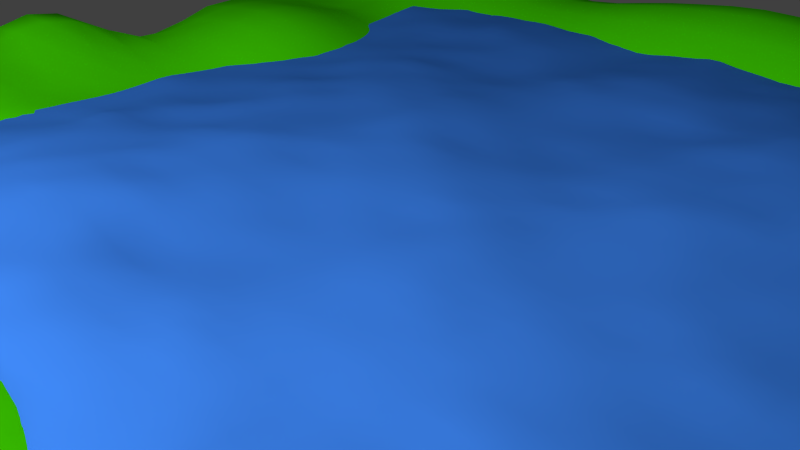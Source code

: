 # Source: AK-Aufgabe3-landscape.blend  (saved by Blender 2.72.0; exported with 4.5.12 LTS)
import bpy
from mathutils import Matrix  # noqa: F401  (used for matrix-valued properties, if any)

bpy.ops.wm.read_factory_settings(use_empty=True)
scene = bpy.context.scene
scene.name = 'Scene'

# ---- collections
col_collection_1 = bpy.data.collections.new('Collection 1'); scene.collection.children.link(col_collection_1)

# ---- materials (node trees are filled in below, after node groups)
mat_material_007 = bpy.data.materials.new('Material.007')
mat_material_007.alpha_threshold = 0.0
mat_material_007.roughness = 0.5
mat_material_006 = bpy.data.materials.new('Material.006')
mat_material_006.alpha_threshold = 0.0
mat_material_006.diffuse_color = (0.06452, 0.8, 0.0004441, 1.0)
mat_material_006.roughness = 0.5
mat_material_001 = bpy.data.materials.new('Material.001')
mat_material_001.alpha_threshold = 0.0
mat_material_001.diffuse_color = (0.04396, 0.213, 0.8, 1.0)
mat_material_001.roughness = 0.5

# ---- material node trees
mat_material_007.use_nodes = True; mat_material_007.node_tree.nodes.clear()
_N = mat_material_007.node_tree.nodes; _L = mat_material_007.node_tree.links
n0 = _N.new('ShaderNodeOutputMaterial'); n0.name = 'Material Output'; n0.location = (300, 300)
n1 = _N.new('ShaderNodeEmission'); n1.name = 'Emission'; n1.location = (110, 300)
n1.inputs[0].default_value = (0.8, 0.8, 0.8, 1.0)
n1.inputs[1].default_value = 15.0
_L.new(n1.outputs[0], n0.inputs[0])
n0.is_active_output = True

# ---- world
world_world = bpy.data.worlds.new('World'); scene.world = world_world
world_world.color = (0.05088, 0.05088, 0.05088)
world_world.use_sun_shadow = False
world_world.sun_shadow_jitter_overblur = 0.0
world_world.cycles.sampling_method = 'MANUAL'
world_world.cycles.sample_map_resolution = 256

# ---- cameras
cam_camera = bpy.data.cameras.new('Camera')
cam_camera.clip_end = 100.0
cam_camera.lens = 35.0
cam_camera.sensor_width = 32.0
cam_camera.sensor_height = 18.0
cam_camera.ortho_scale = 7.314
cam_camera.dof.focus_distance = 0.0

# ---- lights
light_lamp = bpy.data.lights.new('Lamp', 'POINT')
light_lamp.transmission_factor = 0.0
light_lamp.cutoff_distance = 30.0
light_lamp.energy = 100.0
light_lamp.shadow_buffer_clip_start = 1.001
light_lamp.shadow_soft_size = 0.1
light_lamp.shadow_maximum_resolution = 0.006
light_lamp.use_absolute_resolution = True
light_lamp.cycles.use_multiple_importance_sampling = False

# ---- meshes
me_plane_003 = bpy.data.meshes.new('Plane.003')
me_plane_003.from_pydata([(-1.0, -1.0, 0.0), (1.0, -1.0, 0.0), (-1.0, 1.0, 0.0), (1.0, 1.0, 0.0)], [], [(0, 1, 3, 2)])
me_plane_003.materials.append(mat_material_007)
me_plane_003.use_remesh_preserve_volume = False
me_plane_003.use_remesh_preserve_attributes = False
me_plane_003.use_mirror_vertex_groups = False
me_plane_003.update()
me_plane_002 = bpy.data.meshes.new('Plane.002')
me_plane_002.from_pydata([(-1.0, -1.0, -6.299e-07), (1.0, -1.0, -6.299e-07), (-1.004, 1.003, 0.01481), (1.004, 1.003, 0.01481), (-1.035, 0.006023, 0.1199), (0.0, -0.9997, 0.1022), (1.035, 0.006023, 0.1199), (0.0, 1.0, 0.1539), (-1.003, -0.4982, 0.08698), (0.4989, -1.001, 0.0299), (1.018, 0.5047, 0.08011), (-0.4956, 1.011, 0.1145), (-1.018, 0.5047, 0.08011), (-0.4989, -1.001, 0.0299), (1.003, -0.4982, 0.08698), (0.4956, 1.011, 0.1145), (0.0, -0.4991, 0.1459), (-0.4989, 0.00563, 0.0402), (-0.5008, 0.5023, 0.04995), (-0.5002, -0.4975, 0.0684), (0.5002, -0.4975, 0.0684), (-1.001, -0.7503, 0.02829), (0.7499, -1.0, 0.008304), (1.011, 0.7555, 0.04876), (-0.7494, 1.017, 0.1155), (-1.009, 0.2501, 0.0487), (-0.2477, -1.001, 0.07615), (1.004, -0.2459, 0.05473), (0.2478, 1.002, 0.1217), (0.0, 0.7502, 0.0935), (-0.7508, 0.009529, 0.08163), (-1.004, -0.2459, 0.05473), (0.2477, -1.001, 0.07615), (1.009, 0.2501, 0.0487), (-0.2478, 1.002, 0.1217), (-1.011, 0.7555, 0.04876), (-0.7499, -1.0, 0.008304), (1.001, -0.7503, 0.02829), (0.7494, 1.017, 0.1155), (0.0, -0.7491, 0.183), (0.7508, 0.009529, 0.08163), (0.4958, 0.7607, 0.1131), (0.7547, 0.5066, 0.1322), (-0.4958, 0.7607, 0.1131), (-0.5008, 0.2516, 0.02664), (-0.7547, 0.5066, 0.1322), (-0.25, 0.5, 7.458e-05), (-0.4998, -0.2428, 0.04992), (-0.4978, -0.752, 0.1118), (-0.7533, -0.4972, 0.147), (-0.2483, -0.4994, 0.0874), (0.4978, -0.752, 0.1118), (0.2483, -0.4994, 0.0874), (0.7533, -0.4972, 0.147), (0.7506, 0.7695, 0.1495), (-0.2477, 0.7525, 0.1004), (0.7532, -0.2367, 0.1266), (0.2477, 0.7525, 0.1004), (0.7554, 0.2561, 0.1094), (-0.7506, 0.7695, 0.1495), (-0.7554, 0.2561, 0.1094), (-0.7532, -0.2367, 0.1266), (-0.7508, -0.7521, 0.1202), (-0.2468, -0.7502, 0.1543), (0.2468, -0.7502, 0.1543), (0.7508, -0.7521, 0.1202), (-1.0, -0.8751, 0.003259), (0.875, -1.0, 0.001344), (1.009, 0.8821, 0.04426), (-0.885, 1.014, 0.07549), (-1.019, 0.1235, 0.07403), (-0.1234, -1.0, 0.09997), (1.011, -0.1203, 0.05316), (0.1241, 1.001, 0.1422), (0.0, 0.8754, 0.173), (-0.9043, 0.01013, 0.1619), (-1.004, -0.3712, 0.08092), (0.3732, -1.001, 0.04618), (1.019, 0.3789, 0.08345), (-0.3715, 1.005, 0.104), (-1.015, 0.629, 0.05808), (-0.6244, -1.001, 0.0207), (1.002, -0.6245, 0.07153), (0.6215, 1.017, 0.1314), (0.0, -0.624, 0.1788), (-0.3748, 0.001021, 0.007223), (0.6235, 0.00929, 0.0688), (0.494, 0.8896, 0.1534), (0.6282, 0.5053, 0.1098), (-0.494, 0.8896, 0.1534), (-0.5011, 0.3773, 0.0452), (-0.8852, 0.5067, 0.127), (-0.3751, 0.5004, 0.007631), (-0.4991, -0.1166, 0.05855), (-0.4988, -0.6254, 0.1037), (-0.8791, -0.4974, 0.134), (-0.3738, -0.4988, 0.06269), (0.4988, -0.6254, 0.1037), (0.124, -0.4992, 0.1268), (0.627, -0.4966, 0.1128), (-1.002, -0.6245, 0.07153), (0.6244, -1.001, 0.0207), (1.015, 0.629, 0.05808), (-0.6215, 1.017, 0.1314), (-1.019, 0.3789, 0.08345), (-0.3732, -1.001, 0.04618), (1.004, -0.3712, 0.08092), (0.3715, 1.005, 0.104), (-0.6235, 0.00929, 0.0688), (-1.011, -0.1203, 0.05316), (0.1234, -1.0, 0.09997), (1.019, 0.1235, 0.07403), (-0.1241, 1.001, 0.1422), (-1.009, 0.8821, 0.04426), (-0.875, -1.0, 0.001344), (1.0, -0.8751, 0.003259), (0.885, 1.014, 0.07549), (0.0, -0.8744, 0.1636), (0.9043, 0.01013, 0.1619), (0.4996, 0.6279, 0.04528), (0.8852, 0.5067, 0.127), (-0.4996, 0.6279, 0.04528), (-0.4998, 0.1272, 0.02009), (-0.6282, 0.5053, 0.1098), (-0.5004, -0.3707, 0.04112), (-0.4978, -0.877, 0.08263), (-0.627, -0.4966, 0.1128), (-0.124, -0.4992, 0.1268), (0.5004, -0.3707, 0.04112), (0.4978, -0.877, 0.08263), (0.3738, -0.4988, 0.06269), (0.8791, -0.4974, 0.134), (0.7492, 0.8999, 0.1668), (0.7525, 0.6322, 0.1086), (0.6224, 0.7665, 0.141), (0.8912, 0.7662, 0.13), (-0.2469, 0.8784, 0.1555), (-0.2498, 0.6252, 0.00795), (-0.3713, 0.7557, 0.1003), (-0.1242, 0.7507, 0.09705), (-0.249, -0.3744, 0.04246), (-0.3752, -0.2473, 0.02215), (0.7513, -0.1124, 0.09837), (0.7543, -0.367, 0.1307), (0.6245, -0.2393, 0.08537), (0.8908, -0.2321, 0.1618), (0.2469, 0.8784, 0.1555), (0.1242, 0.7507, 0.09705), (0.3713, 0.7557, 0.1003), (0.7562, 0.3824, 0.1441), (0.7532, 0.1315, 0.08468), (0.6286, 0.2548, 0.08275), (0.8862, 0.2519, 0.1071), (-0.7492, 0.8999, 0.1668), (-0.7525, 0.6322, 0.1086), (-0.8912, 0.7662, 0.13), (-0.6224, 0.7665, 0.141), (-0.7562, 0.3824, 0.1441), (-0.7532, 0.1315, 0.08468), (-0.8862, 0.2519, 0.1071), (-0.6286, 0.2548, 0.08275), (-0.25, 0.375, 0.0001477), (-0.375, 0.2502, 0.003039), (-0.7513, -0.1124, 0.09837), (-0.7543, -0.367, 0.1307), (-0.8908, -0.2321, 0.1618), (-0.6245, -0.2393, 0.08537), (-0.7523, -0.6256, 0.1528), (-0.7497, -0.8767, 0.05877), (-0.8763, -0.7514, 0.08784), (-0.6239, -0.7529, 0.1234), (-0.248, -0.6245, 0.1294), (-0.2467, -0.8754, 0.133), (-0.3714, -0.7513, 0.1267), (-0.1232, -0.7496, 0.1774), (0.248, -0.6245, 0.1294), (0.2467, -0.8754, 0.133), (0.1232, -0.7496, 0.1774), (0.3714, -0.7513, 0.1267), (0.7523, -0.6256, 0.1528), (0.7497, -0.8767, 0.05877), (0.6239, -0.7529, 0.1234), (0.8763, -0.7514, 0.08784), (0.8907, 0.8961, 0.1334), (-0.1237, 0.8761, 0.1676), (0.8922, -0.1093, 0.1394), (0.37, 0.8826, 0.1431), (0.8853, 0.3817, 0.1328), (-0.6205, 0.8975, 0.1759), (-0.6296, 0.381, 0.1176), (-0.6235, -0.1133, 0.08383), (-0.6255, -0.6258, 0.1293), (-0.124, -0.6241, 0.1644), (0.3729, -0.6248, 0.1018), (0.8777, -0.6249, 0.1312), (0.6205, 0.8975, 0.1759), (0.626, 0.6309, 0.09067), (0.8903, 0.6327, 0.1142), (-0.37, 0.8826, 0.1431), (-0.3746, 0.6259, 0.01491), (-0.3749, -0.1228, 0.01519), (-0.3748, -0.3728, 0.03325), (-0.1241, -0.3745, 0.0622), (0.6235, -0.1133, 0.08383), (0.6264, -0.3684, 0.08437), (0.8868, -0.3633, 0.1519), (0.1237, 0.8761, 0.1676), (0.3746, 0.6259, 0.01491), (0.6296, 0.381, 0.1176), (0.6258, 0.1309, 0.06114), (0.8967, 0.1245, 0.1292), (-0.8907, 0.8961, 0.1334), (-0.8903, 0.6327, 0.1142), (-0.626, 0.6309, 0.09067), (-0.8853, 0.3817, 0.1328), (-0.8967, 0.1245, 0.1292), (-0.6258, 0.1309, 0.06114), (-0.3751, 0.3754, 0.006997), (-0.375, 0.1252, 0.00186), (-0.8922, -0.1093, 0.1394), (-0.8868, -0.3633, 0.1519), (-0.6264, -0.3684, 0.08437), (-0.8777, -0.6249, 0.1312), (-0.8752, -0.8756, 0.02363), (-0.6236, -0.8775, 0.08134), (-0.3729, -0.6248, 0.1018), (-0.3714, -0.8767, 0.1054), (-0.1227, -0.875, 0.1588), (0.3748, -0.3728, 0.03325), (0.124, -0.6241, 0.1644), (0.1227, -0.875, 0.1588), (0.3714, -0.8767, 0.1054), (0.6255, -0.6258, 0.1293), (0.6236, -0.8775, 0.08134), (0.8752, -0.8756, 0.02363), (-1.0, -0.9375, 0.0002956), (0.9375, -1.0, 0.0001732), (1.006, 0.943, 0.03049), (-0.947, 1.009, 0.04448), (-1.032, 0.06515, 0.1111), (-0.06171, -0.9999, 0.1019), (1.027, -0.05586, 0.09576), (0.06211, 1.0, 0.1506), (0.0, 0.9379, 0.1751), (-0.9764, 0.008384, 0.165), (-1.003, -0.4349, 0.08415), (0.4361, -1.001, 0.0358), (1.02, 0.4421, 0.08785), (-0.4334, 1.008, 0.1066), (-1.017, 0.567, 0.07041), (-0.5617, -1.001, 0.02571), (1.002, -0.5614, 0.08497), (0.5582, 1.014, 0.1246), (0.0, -0.5615, 0.1676), (-0.437, 0.002906, 0.02065), (0.5611, 0.007979, 0.05782), (0.4943, 0.9513, 0.1458), (0.5643, 0.5039, 0.08138), (-0.4943, 0.9513, 0.1458), (-0.501, 0.44, 0.05061), (-0.957, 0.5068, 0.1198), (-0.4377, 0.5011, 0.02258), (-0.4989, -0.0552, 0.05134), (-0.4996, -0.5614, 0.08777), (-0.9411, -0.4977, 0.1151), (-0.437, -0.4982, 0.06082), (0.4996, -0.5614, 0.08777), (0.062, -0.4991, 0.1409), (0.5635, -0.4969, 0.08611), (-1.001, -0.6876, 0.05008), (0.6872, -1.0, 0.01434), (1.014, 0.6919, 0.05131), (-0.6852, 1.018, 0.1291), (-1.014, 0.315, 0.06522), (-0.3104, -1.001, 0.05976), (1.005, -0.308, 0.0721), (0.3096, 1.003, 0.1098), (0.0, 0.6876, 0.03159), (-0.6862, 0.009665, 0.07358), (-1.004, -0.1839, 0.04069), (0.1854, -1.0, 0.09128), (1.01, 0.1852, 0.04781), (-0.186, 1.001, 0.133), (-1.01, 0.8192, 0.04921), (-0.8125, -1.0, 0.003909), (1.0, -0.8127, 0.01181), (0.817, 1.016, 0.09799), (0.0, -0.8118, 0.1775), (0.8242, 0.009911, 0.1184), (0.4978, 0.6939, 0.0731), (0.8174, 0.5064, 0.1292), (-0.4978, 0.6939, 0.0731), (-0.5004, 0.189, 0.01946), (-0.6917, 0.5062, 0.1266), (-0.5002, -0.3068, 0.04252), (-0.4977, -0.8146, 0.1012), (-0.6903, -0.4966, 0.137), (-0.1861, -0.4993, 0.1072), (0.4977, -0.8146, 0.1012), (0.3109, -0.4992, 0.07212), (0.8163, -0.4974, 0.1441), (0.7491, 0.9602, 0.1513), (0.7516, 0.7002, 0.1236), (0.5588, 0.7638, 0.1273), (0.817, 0.7683, 0.1381), (-0.2472, 0.9406, 0.1498), (-0.249, 0.6886, 0.04179), (-0.4334, 0.758, 0.1037), (-0.186, 0.7514, 0.09923), (-0.4376, -0.2451, 0.03495), (0.7505, -0.05159, 0.08548), (0.7542, -0.3013, 0.1308), (0.5621, -0.2409, 0.06643), (0.8241, -0.2322, 0.1615), (0.2472, 0.9406, 0.1498), (0.249, 0.6886, 0.04179), (0.06218, 0.7503, 0.09476), (0.3095, 0.7539, 0.09989), (0.7556, 0.4447, 0.1431), (0.7546, 0.1931, 0.09192), (0.5645, 0.2531, 0.05328), (0.8198, 0.2545, 0.1106), (-0.7491, 0.9602, 0.1513), (-0.7516, 0.7002, 0.1236), (-0.9568, 0.7614, 0.09779), (-0.6864, 0.7687, 0.1499), (-0.7556, 0.4447, 0.1431), (-0.7546, 0.1931, 0.09192), (-0.9514, 0.2501, 0.09002), (-0.6922, 0.2559, 0.1022), (-0.25, 0.4375, 0.0001386), (-0.4377, 0.2506, 0.01017), (-0.7505, -0.05159, 0.08548), (-0.7542, -0.3013, 0.1308), (-0.9509, -0.2366, 0.126), (-0.6874, -0.2385, 0.1033), (-0.7529, -0.5616, 0.1565), (-0.7501, -0.8147, 0.09336), (-0.9386, -0.7508, 0.05718), (-0.6873, -0.7526, 0.1249), (-0.2482, -0.5619, 0.1092), (-0.2466, -0.8129, 0.1492), (-0.4345, -0.7517, 0.1166), (-0.1849, -0.7499, 0.1675), (0.2482, -0.5619, 0.1092), (0.2466, -0.8129, 0.1492), (0.06172, -0.7492, 0.1817), (0.309, -0.7506, 0.1397), (0.7529, -0.5616, 0.1565), (0.7501, -0.8147, 0.09336), (0.5609, -0.7526, 0.1163), (0.8137, -0.7518, 0.1101), (-1.0, -0.8127, 0.01181), (0.8125, -1.0, 0.003909), (1.01, 0.8192, 0.04921), (-0.817, 1.016, 0.09799), (-1.01, 0.1852, 0.04781), (-0.1854, -1.0, 0.09128), (1.004, -0.1839, 0.04069), (0.186, 1.001, 0.133), (0.0, 0.8128, 0.1469), (-0.8242, 0.009911, 0.1184), (-1.005, -0.308, 0.0721), (0.3104, -1.001, 0.05976), (1.014, 0.315, 0.06522), (-0.3096, 1.003, 0.1098), (-1.014, 0.6919, 0.05131), (-0.6872, -1.0, 0.01434), (1.001, -0.6876, 0.05008), (0.6852, 1.018, 0.1291), (0.0, -0.6865, 0.1833), (-0.3125, 0.0002014, 0.001424), (0.6862, 0.009665, 0.07358), (0.4946, 0.826, 0.1417), (0.6917, 0.5062, 0.1266), (-0.4946, 0.826, 0.1417), (-0.501, 0.3145, 0.03637), (-0.8174, 0.5064, 0.1292), (-0.3125, 0.5001, 0.001523), (-0.4995, -0.1793, 0.05724), (-0.4981, -0.6891, 0.113), (-0.8163, -0.4974, 0.1441), (-0.3109, -0.4992, 0.07212), (0.4981, -0.6891, 0.113), (0.1861, -0.4993, 0.1072), (0.6903, -0.4966, 0.137), (-1.002, -0.5614, 0.08497), (0.5617, -1.001, 0.02571), (1.017, 0.567, 0.07041), (-0.5582, 1.014, 0.1246), (-1.02, 0.4421, 0.08785), (-0.4361, -1.001, 0.0358), (1.003, -0.4349, 0.08415), (0.4334, 1.008, 0.1066), (0.0, -0.4367, 0.1118), (-0.5611, 0.007979, 0.05782), (-1.027, -0.05586, 0.09576), (0.06171, -0.9999, 0.1019), (1.032, 0.06515, 0.1111), (-0.06211, 1.0, 0.1506), (-1.006, 0.943, 0.03049), (-0.9375, -1.0, 0.0001732), (1.0, -0.9375, 0.0002956), (0.947, 1.009, 0.04448), (0.0, -0.9371, 0.1376), (0.9764, 0.008384, 0.165), (0.957, 0.5068, 0.1198), (-0.5005, 0.5646, 0.04395), (-0.4993, 0.06622, 0.02829), (-0.5643, 0.5039, 0.08138), (-0.5004, -0.4341, 0.05063), (-0.4982, -0.9393, 0.05821), (-0.5635, -0.4969, 0.08611), (-0.062, -0.4991, 0.1409), (0.5004, -0.4341, 0.05063), (0.4982, -0.9393, 0.05821), (0.437, -0.4982, 0.06082), (0.9411, -0.4977, 0.1151), (0.7497, 0.8363, 0.1656), (0.7536, 0.5684, 0.1168), (0.6864, 0.7687, 0.1499), (0.9568, 0.7614, 0.09779), (-0.247, 0.8158, 0.1402), (-0.25, 0.5625, 0.0002758), (-0.3095, 0.7539, 0.09989), (-0.06218, 0.7503, 0.09476), (-0.2486, -0.4369, 0.06522), (-0.3125, -0.2489, 0.01328), (0.7522, -0.1738, 0.1148), (0.7537, -0.4324, 0.1358), (0.6874, -0.2385, 0.1033), (0.9509, -0.2366, 0.126), (0.247, 0.8158, 0.1402), (0.186, 0.7514, 0.09923), (0.4334, 0.758, 0.1037), (0.756, 0.3194, 0.1304), (0.7519, 0.07055, 0.08228), (0.6922, 0.2559, 0.1022), (0.9514, 0.2501, 0.09002), (-0.7497, 0.8363, 0.1656), (-0.7536, 0.5684, 0.1168), (-0.817, 0.7683, 0.1381), (-0.5588, 0.7638, 0.1273), (-0.756, 0.3194, 0.1304), (-0.7519, 0.07055, 0.08228), (-0.8198, 0.2545, 0.1106), (-0.5645, 0.2531, 0.05328), (-0.25, 0.3125, 9.077e-05), (-0.3125, 0.25, 0.0006488), (-0.7522, -0.1738, 0.1148), (-0.7537, -0.4324, 0.1358), (-0.8241, -0.2322, 0.1615), (-0.5621, -0.2409, 0.06643), (-0.7515, -0.689, 0.1391), (-0.7498, -0.9382, 0.02678), (-0.8137, -0.7518, 0.1101), (-0.5609, -0.7526, 0.1163), (-0.2474, -0.6873, 0.1465), (-0.2471, -0.938, 0.1079), (-0.309, -0.7506, 0.1397), (-0.06172, -0.7492, 0.1817), (0.2486, -0.4369, 0.06522), (0.2474, -0.6873, 0.1465), (0.2471, -0.938, 0.1079), (0.1849, -0.7499, 0.1675), (0.4345, -0.7517, 0.1166), (0.7515, -0.689, 0.1391), (0.7498, -0.9382, 0.02678), (0.6873, -0.7526, 0.1249), (0.9386, -0.7508, 0.05718), (0.8893, 0.9573, 0.1152), (0.8916, 0.8322, 0.1373), (0.8166, 0.8982, 0.1479), (0.9556, 0.8903, 0.09758), (-0.1238, 0.9385, 0.1661), (-0.1239, 0.8135, 0.146), (-0.1853, 0.8771, 0.1632), (-0.06196, 0.8756, 0.1714), (0.9, -0.0485, 0.1546), (0.8897, -0.1703, 0.1457), (0.8218, -0.1097, 0.1274), (0.9586, -0.1127, 0.1199), (0.3704, 0.9444, 0.1345), (0.3703, 0.8198, 0.1325), (0.3084, 0.8802, 0.1476), (0.4318, 0.8857, 0.1449), (0.8846, 0.4443, 0.1334), (0.8853, 0.318, 0.1198), (0.8188, 0.3822, 0.1395), (0.9572, 0.3809, 0.1237), (-0.6206, 0.9587, 0.166), (-0.6211, 0.8333, 0.1664), (-0.6847, 0.8997, 0.1774), (-0.5569, 0.8939, 0.1661), (-0.6291, 0.4434, 0.1187), (-0.6294, 0.318, 0.103), (-0.6933, 0.382, 0.138), (-0.5651, 0.3791, 0.08071), (-0.6233, -0.05187, 0.07609), (-0.6239, -0.1757, 0.08726), (-0.6861, -0.1132, 0.08708), (-0.5612, -0.1143, 0.07533), (-0.6264, -0.5613, 0.1229), (-0.6246, -0.6897, 0.1303), (-0.6891, -0.6257, 0.1441), (-0.5621, -0.6257, 0.1144), (-0.1241, -0.5616, 0.1501), (-0.1238, -0.6868, 0.1731), (-0.186, -0.6243, 0.1485), (-0.06209, -0.624, 0.175), (0.3734, -0.5618, 0.08302), (0.3722, -0.688, 0.1175), (0.3103, -0.6246, 0.1129), (0.4358, -0.6251, 0.1004), (0.8783, -0.5614, 0.1359), (0.877, -0.6884, 0.1142), (0.8151, -0.6253, 0.1496), (0.9401, -0.6246, 0.1048), (0.6206, 0.9587, 0.166), (0.6211, 0.8333, 0.1664), (0.5569, 0.8939, 0.1661), (0.6847, 0.8997, 0.1774), (0.6242, 0.6981, 0.1087), (0.6273, 0.5673, 0.09666), (0.5626, 0.6294, 0.06885), (0.6894, 0.6319, 0.1046), (0.8907, 0.6989, 0.1187), (0.8878, 0.5691, 0.1188), (0.8169, 0.632, 0.1058), (0.958, 0.6317, 0.09866), (-0.3704, 0.9444, 0.1345), (-0.3703, 0.8198, 0.1325), (-0.4318, 0.8857, 0.1449), (-0.3084, 0.8802, 0.1476), (-0.3732, 0.6904, 0.04979), (-0.375, 0.5628, 0.006725), (-0.437, 0.6266, 0.02587), (-0.3122, 0.6254, 0.009975), (-0.1247, 0.6878, 0.03501), (-0.1874, 0.6251, 0.006374), (-0.3748, -0.06087, 0.0113), (-0.3751, -0.1849, 0.01882), (-0.4371, -0.1198, 0.03566), (-0.3125, -0.1243, 0.004893), (-0.3751, -0.31, 0.02614), (-0.3743, -0.4358, 0.04567), (-0.4377, -0.3717, 0.03486), (-0.3118, -0.3739, 0.035), (-0.124, -0.4368, 0.09558), (-0.1865, -0.3746, 0.0524), (0.6233, -0.05187, 0.07609), (0.6239, -0.1757, 0.08726), (0.5612, -0.1143, 0.07533), (0.6861, -0.1132, 0.08708), (0.6255, -0.3039, 0.08125), (0.627, -0.4325, 0.09751), (0.5633, -0.3696, 0.05725), (0.6898, -0.3679, 0.1123), (0.8902, -0.2965, 0.1635), (0.8824, -0.431, 0.1385), (0.8222, -0.3638, 0.1533), (0.9475, -0.3657, 0.1284), (0.1238, 0.9385, 0.1661), (0.1239, 0.8135, 0.146), (0.06196, 0.8756, 0.1714), (0.1853, 0.8771, 0.1632), (0.1247, 0.6878, 0.03501), (0.3732, 0.6904, 0.04979), (0.3122, 0.6254, 0.009975), (0.437, 0.6266, 0.02587), (0.6291, 0.4434, 0.1187), (0.6294, 0.318, 0.103), (0.6933, 0.382, 0.138), (0.6273, 0.1923, 0.06724), (0.6243, 0.07023, 0.06377), (0.5626, 0.1291, 0.03951), (0.6889, 0.132, 0.07575), (0.8896, 0.1863, 0.106), (0.9029, 0.06711, 0.1541), (0.8233, 0.128, 0.1063), (0.9647, 0.1228, 0.1243), (-0.8893, 0.9573, 0.1152), (-0.8916, 0.8322, 0.1373), (-0.9556, 0.8903, 0.09758), (-0.8166, 0.8982, 0.1479), (-0.8907, 0.6989, 0.1187), (-0.8878, 0.5691, 0.1188), (-0.958, 0.6317, 0.09866), (-0.8169, 0.632, 0.1058), (-0.6242, 0.6981, 0.1087), (-0.6273, 0.5673, 0.09666), (-0.6894, 0.6319, 0.1046), (-0.5626, 0.6294, 0.06885), (-0.8846, 0.4443, 0.1334), (-0.8853, 0.318, 0.1198), (-0.9572, 0.3809, 0.1237), (-0.8188, 0.3822, 0.1395), (-0.8896, 0.1863, 0.106), (-0.9029, 0.06711, 0.1541), (-0.9647, 0.1228, 0.1243), (-0.8233, 0.128, 0.1063), (-0.6273, 0.1923, 0.06724), (-0.6243, 0.07023, 0.06377), (-0.6889, 0.132, 0.07575), (-0.5626, 0.1291, 0.03951), (-0.3751, 0.4379, 0.00803), (-0.3751, 0.3128, 0.005054), (-0.4378, 0.3761, 0.02066), (-0.3125, 0.3751, 0.001628), (-0.375, 0.1876, 0.001748), (-0.3749, 0.06302, 0.003786), (-0.4374, 0.1259, 0.007543), (-0.3125, 0.125, 0.0001442), (-0.9, -0.0485, 0.1546), (-0.8897, -0.1703, 0.1457), (-0.9586, -0.1127, 0.1199), (-0.8218, -0.1097, 0.1274), (-0.8902, -0.2965, 0.1635), (-0.8824, -0.431, 0.1385), (-0.9475, -0.3657, 0.1284), (-0.8222, -0.3638, 0.1533), (-0.6255, -0.3039, 0.08125), (-0.627, -0.4325, 0.09751), (-0.6898, -0.3679, 0.1123), (-0.5633, -0.3696, 0.05725), (-0.8783, -0.5614, 0.1359), (-0.877, -0.6884, 0.1142), (-0.9401, -0.6246, 0.1048), (-0.8151, -0.6253, 0.1496), (-0.8756, -0.8138, 0.05472), (-0.875, -0.9377, 0.007328), (-0.9376, -0.8753, 0.01068), (-0.8126, -0.8761, 0.04155), (-0.6236, -0.8154, 0.1075), (-0.6238, -0.9392, 0.04928), (-0.6865, -0.8773, 0.0739), (-0.5608, -0.8772, 0.08107), (-0.3734, -0.5618, 0.08302), (-0.3722, -0.688, 0.1175), (-0.4358, -0.6251, 0.1004), (-0.3103, -0.6246, 0.1129), (-0.3711, -0.8142, 0.1224), (-0.3721, -0.9389, 0.07796), (-0.4345, -0.877, 0.09191), (-0.309, -0.8759, 0.1187), (-0.1228, -0.8123, 0.1731), (-0.1228, -0.9376, 0.1342), (-0.1846, -0.8752, 0.1474), (-0.06124, -0.8746, 0.1633), (0.124, -0.4368, 0.09558), (0.3743, -0.4358, 0.04567), (0.4377, -0.3717, 0.03486), (0.1241, -0.5616, 0.1501), (0.1238, -0.6868, 0.1731), (0.06209, -0.624, 0.175), (0.186, -0.6243, 0.1485), (0.1228, -0.8123, 0.1731), (0.1228, -0.9376, 0.1342), (0.06124, -0.8746, 0.1633), (0.1846, -0.8752, 0.1474), (0.3711, -0.8142, 0.1224), (0.3721, -0.9389, 0.07796), (0.309, -0.8759, 0.1187), (0.4345, -0.877, 0.09191), (0.6264, -0.5613, 0.1229), (0.6246, -0.6897, 0.1303), (0.5621, -0.6257, 0.1144), (0.6891, -0.6257, 0.1441), (0.6236, -0.8154, 0.1075), (0.6238, -0.9392, 0.04928), (0.5608, -0.8772, 0.08107), (0.6865, -0.8773, 0.0739), (0.8756, -0.8138, 0.05472), (0.875, -0.9377, 0.007328), (0.8126, -0.8761, 0.04155), (0.9376, -0.8753, 0.01068), (0.9525, 0.9514, 0.07833), (-0.062, 0.938, 0.1723), (0.9709, -0.05093, 0.1509), (0.4322, 0.9474, 0.1371), (0.9579, 0.4441, 0.1278), (-0.5571, 0.9553, 0.1576), (-0.5648, 0.4417, 0.08547), (-0.561, -0.05289, 0.06811), (-0.563, -0.5612, 0.1022), (-0.06207, -0.5616, 0.1631), (0.4364, -0.5616, 0.08162), (0.9405, -0.5613, 0.1149), (0.6847, 0.9605, 0.1646), (0.6879, 0.6996, 0.1207), (0.9579, 0.696, 0.09484), (-0.3088, 0.9422, 0.1398), (-0.3111, 0.6894, 0.04531), (-0.06238, 0.6876, 0.03244), (-0.3125, -0.06208, 0.00292), (-0.3122, -0.3113, 0.02159), (0.6858, -0.0518, 0.07781), (0.6886, -0.303, 0.1063), (0.9505, -0.2999, 0.1345), (0.1855, 0.9394, 0.159), (0.1869, 0.6881, 0.03846), (0.4354, 0.6919, 0.05829), (0.6927, 0.4444, 0.1371), (0.6907, 0.1934, 0.08416), (0.9532, 0.1845, 0.08953), (-0.8167, 0.9588, 0.1324), (-0.8171, 0.6997, 0.1186), (-0.5608, 0.6961, 0.09133), (-0.8182, 0.4445, 0.1393), (-0.8219, 0.1898, 0.1027), (-0.5637, 0.1906, 0.04185), (-0.3125, 0.4376, 0.001759), (-0.3125, 0.1875, 0.0002055), (-0.8227, -0.04966, 0.1195), (-0.8246, -0.2967, 0.1642), (-0.5627, -0.3052, 0.05847), (-0.8157, -0.5616, 0.1521), (-0.813, -0.8143, 0.07827), (-0.5607, -0.815, 0.1028), (-0.3107, -0.5619, 0.09231), (-0.3088, -0.8134, 0.1356), (-0.06141, -0.812, 0.177), (0.1861, -0.5617, 0.1309), (0.1846, -0.8126, 0.1622), (0.4343, -0.8145, 0.109), (0.6898, -0.5615, 0.1446), (0.6867, -0.8153, 0.1045), (0.938, -0.8131, 0.02935), (0.8167, 0.9588, 0.1324), (0.8169, 0.8347, 0.149), (0.9571, 0.8267, 0.1028), (-0.1855, 0.9394, 0.159), (-0.1855, 0.8145, 0.145), (-0.06202, 0.813, 0.1472), (0.8227, -0.04966, 0.1195), (0.8228, -0.1701, 0.1462), (0.9509, -0.175, 0.1111), (0.3088, 0.9422, 0.1398), (0.3086, 0.8175, 0.1351), (0.4322, 0.8226, 0.1337), (0.8182, 0.4445, 0.1393), (0.8189, 0.319, 0.1263), (0.9533, 0.3166, 0.1042), (-0.6847, 0.9605, 0.1646), (-0.6853, 0.8357, 0.1719), (-0.5575, 0.8299, 0.1546), (-0.6927, 0.4444, 0.1371), (-0.6931, 0.3191, 0.1239), (-0.565, 0.3161, 0.06831), (-0.6858, -0.0518, 0.07781), (-0.6866, -0.1753, 0.09646), (-0.5616, -0.177, 0.07442), (-0.6898, -0.5615, 0.1446), (-0.6882, -0.6894, 0.1372), (-0.5612, -0.6896, 0.1209), (-0.1861, -0.5617, 0.1309), (-0.1855, -0.6871, 0.1614), (-0.06198, -0.6866, 0.1807), (0.3107, -0.5619, 0.09231), (0.3097, -0.6876, 0.1303), (0.435, -0.6886, 0.114), (0.8157, -0.5616, 0.1521), (0.8144, -0.6887, 0.1336), (0.9393, -0.6879, 0.08414), (0.5571, 0.9553, 0.1576), (0.5575, 0.8299, 0.1546), (0.6853, 0.8357, 0.1719), (0.5608, 0.6961, 0.09133), (0.5637, 0.566, 0.07224), (0.6906, 0.5681, 0.1116), (0.8171, 0.6997, 0.1186), (0.8169, 0.5683, 0.1142), (0.9583, 0.5692, 0.1111), (-0.4322, 0.9474, 0.1371), (-0.4322, 0.8226, 0.1337), (-0.3086, 0.8175, 0.1351), (-0.4354, 0.6919, 0.05829), (-0.4376, 0.5634, 0.01969), (-0.3125, 0.5626, 0.001438), (-0.1869, 0.6881, 0.03846), (-0.4369, -0.05832, 0.02918), (-0.4374, -0.1821, 0.03733), (-0.3125, -0.1866, 0.008027), (-0.4377, -0.3085, 0.03263), (-0.4374, -0.4348, 0.04442), (-0.3113, -0.4365, 0.05298), (-0.1862, -0.4369, 0.08011), (-0.06195, -0.4368, 0.1074), (0.561, -0.05289, 0.06811), (0.5616, -0.177, 0.07442), (0.6866, -0.1753, 0.09646), (0.5627, -0.3052, 0.05847), (0.5636, -0.4333, 0.0679), (0.6904, -0.4322, 0.1251), (0.8246, -0.2967, 0.1642), (0.8184, -0.4315, 0.1417), (0.9435, -0.4324, 0.1174), (0.062, 0.938, 0.1723), (0.06202, 0.813, 0.1472), (0.1855, 0.8145, 0.145), (0.06238, 0.6876, 0.03244), (0.3111, 0.6894, 0.04531), (0.6931, 0.3191, 0.1239), (0.5637, 0.1906, 0.04185), (0.5616, 0.06846, 0.04688), (0.6873, 0.07102, 0.0739), (0.8219, 0.1898, 0.1027), (0.8242, 0.06886, 0.1141), (0.9746, 0.0655, 0.1577), (-0.9525, 0.9514, 0.07833), (-0.9571, 0.8267, 0.1028), (-0.8169, 0.8347, 0.149), (-0.9579, 0.696, 0.09484), (-0.9583, 0.5692, 0.1111), (-0.8169, 0.5683, 0.1142), (-0.6879, 0.6996, 0.1207), (-0.6906, 0.5681, 0.1116), (-0.5637, 0.566, 0.07224), (-0.9579, 0.4441, 0.1278), (-0.9533, 0.3166, 0.1042), (-0.8189, 0.319, 0.1263), (-0.9532, 0.1845, 0.08953), (-0.9746, 0.0655, 0.1577), (-0.8242, 0.06886, 0.1141), (-0.6907, 0.1934, 0.08416), (-0.6873, 0.07102, 0.0739), (-0.5616, 0.06846, 0.04688), (-0.4378, 0.4387, 0.02328), (-0.4378, 0.3134, 0.01571), (-0.3125, 0.3126, 0.001202), (-0.4376, 0.188, 0.006859), (-0.4371, 0.06419, 0.01247), (-0.3125, 0.06257, 0.0005366), (-0.9709, -0.05093, 0.1509), (-0.9509, -0.175, 0.1111), (-0.8228, -0.1701, 0.1462), (-0.9505, -0.2999, 0.1345), (-0.9435, -0.4324, 0.1174), (-0.8184, -0.4315, 0.1417), (-0.6886, -0.303, 0.1063), (-0.6904, -0.4322, 0.1251), (-0.5636, -0.4333, 0.0679), (-0.9405, -0.5613, 0.1149), (-0.9393, -0.6879, 0.08414), (-0.8144, -0.6887, 0.1336), (-0.938, -0.8131, 0.02935), (-0.9375, -0.9376, 0.002326), (-0.8125, -0.9379, 0.01544), (-0.6867, -0.8153, 0.1045), (-0.6868, -0.9388, 0.03915), (-0.561, -0.9393, 0.05432), (-0.4364, -0.5616, 0.08162), (-0.435, -0.6886, 0.114), (-0.3097, -0.6876, 0.1303), (-0.4343, -0.8145, 0.109), (-0.4351, -0.9392, 0.06672), (-0.3095, -0.9383, 0.09105), (-0.1846, -0.8126, 0.1622), (-0.1848, -0.9378, 0.1238), (-0.06133, -0.9373, 0.1374), (0.06195, -0.4368, 0.1074), (0.1862, -0.4369, 0.08011), (0.3113, -0.4365, 0.05298), (0.4374, -0.4348, 0.04442), (0.06207, -0.5616, 0.1631), (0.06198, -0.6866, 0.1807), (0.1855, -0.6871, 0.1614), (0.06141, -0.812, 0.177), (0.06133, -0.9373, 0.1374), (0.1848, -0.9378, 0.1238), (0.3088, -0.8134, 0.1356), (0.3095, -0.9383, 0.09105), (0.4351, -0.9392, 0.06672), (0.563, -0.5612, 0.1022), (0.5612, -0.6896, 0.1209), (0.6882, -0.6894, 0.1372), (0.5607, -0.815, 0.1028), (0.561, -0.9393, 0.05432), (0.6868, -0.9388, 0.03915), (0.813, -0.8143, 0.07827), (0.8125, -0.9379, 0.01544), (0.9375, -0.9376, 0.002326)], [], [(676, 237, 3, 403), (677, 243, 7, 399), (678, 241, 6, 405), (679, 256, 15, 393), (680, 247, 10, 406), (681, 258, 11, 389), (682, 259, 18, 409), (683, 262, 17, 395), (684, 263, 19, 412), (685, 253, 16, 413), (686, 266, 20, 416), (687, 251, 14, 417), (688, 301, 38, 369), (689, 302, 54, 420), (690, 271, 23, 421), (691, 305, 34, 365), (692, 306, 55, 424), (693, 277, 29, 425), (696, 310, 40, 372), (697, 311, 56, 430), (698, 275, 27, 431), (699, 314, 28, 359), (700, 315, 57, 433), (701, 289, 41, 434), (702, 318, 42, 374), (703, 319, 58, 437), (704, 281, 33, 438), (705, 322, 24, 355), (706, 323, 59, 441), (707, 291, 43, 442), (708, 326, 45, 377), (709, 327, 60, 445), (710, 292, 44, 446), (711, 330, 46, 378), (713, 332, 30, 361), (714, 333, 61, 451), (715, 294, 47, 452), (716, 336, 49, 381), (717, 337, 62, 455), (718, 295, 48, 456), (719, 340, 50, 382), (720, 341, 63, 459), (721, 287, 39, 460), (722, 344, 52, 384), (723, 345, 64, 464), (724, 298, 51, 465), (725, 348, 53, 385), (726, 349, 65, 468), (727, 285, 37, 469), (728, 470, 116, 286), (729, 471, 183, 472), (730, 354, 68, 473), (731, 474, 112, 282), (732, 475, 184, 476), (733, 360, 74, 477), (734, 478, 118, 288), (735, 479, 185, 480), (736, 358, 72, 481), (737, 482, 107, 276), (738, 483, 186, 484), (739, 373, 87, 485), (740, 486, 120, 290), (741, 487, 187, 488), (742, 364, 78, 489), (743, 490, 103, 272), (744, 491, 188, 492), (745, 375, 89, 493), (746, 494, 123, 293), (747, 495, 189, 496), (748, 376, 90, 497), (749, 498, 108, 278), (750, 499, 190, 500), (751, 379, 93, 501), (752, 502, 126, 296), (753, 503, 191, 504), (754, 380, 94, 505), (755, 506, 127, 297), (756, 507, 192, 508), (757, 370, 84, 509), (758, 510, 130, 299), (759, 511, 193, 512), (760, 383, 97, 513), (761, 514, 131, 300), (762, 515, 194, 516), (763, 368, 82, 517), (764, 518, 83, 252), (765, 519, 195, 520), (766, 418, 132, 521), (767, 522, 134, 303), (768, 523, 196, 524), (769, 419, 133, 525), (770, 526, 135, 304), (771, 527, 197, 528), (772, 388, 102, 529), (773, 530, 79, 248), (774, 531, 198, 532), (775, 422, 136, 533), (776, 534, 138, 307), (777, 535, 199, 536), (778, 423, 137, 537), (779, 538, 139, 308), (780, 540, 85, 254), (781, 541, 200, 542), (783, 544, 141, 309), (784, 545, 201, 546), (785, 426, 140, 547), (786, 548, 202, 549), (788, 550, 86, 255), (789, 551, 203, 552), (790, 428, 142, 553), (791, 554, 144, 312), (792, 555, 204, 556), (793, 429, 143, 557), (794, 558, 145, 313), (795, 559, 205, 560), (796, 392, 106, 561), (797, 562, 73, 242), (798, 563, 206, 564), (799, 432, 146, 565), (800, 566, 147, 316), (801, 567, 148, 317), (802, 435, 149, 572), (803, 573, 151, 320), (804, 574, 209, 575), (805, 436, 150, 576), (806, 577, 152, 321), (807, 578, 210, 579), (808, 398, 111, 580), (809, 581, 69, 238), (810, 582, 211, 583), (811, 439, 153, 584), (812, 585, 155, 324), (813, 586, 212, 587), (814, 440, 154, 588), (815, 589, 156, 325), (816, 590, 213, 591), (817, 407, 121, 592), (818, 593, 91, 260), (819, 594, 214, 595), (820, 443, 157, 596), (821, 597, 159, 328), (822, 598, 215, 599), (823, 444, 158, 600), (824, 601, 160, 329), (825, 602, 216, 603), (826, 408, 122, 604), (827, 605, 92, 261), (828, 606, 217, 607), (829, 447, 161, 608), (830, 609, 162, 331), (831, 610, 218, 611), (833, 613, 75, 244), (834, 614, 219, 615), (835, 449, 163, 616), (836, 617, 165, 334), (837, 618, 220, 619), (838, 450, 164, 620), (839, 621, 166, 335), (840, 622, 221, 623), (841, 410, 124, 624), (842, 625, 95, 264), (843, 626, 222, 627), (844, 453, 167, 628), (845, 629, 169, 338), (846, 630, 223, 631), (847, 454, 168, 632), (848, 633, 170, 339), (849, 634, 224, 635), (850, 411, 125, 636), (851, 637, 96, 265), (852, 638, 225, 639), (853, 457, 171, 640), (854, 641, 173, 342), (855, 642, 226, 643), (856, 458, 172, 644), (857, 645, 174, 343), (858, 646, 227, 647), (859, 404, 117, 648), (863, 414, 128, 651), (864, 652, 98, 267), (865, 653, 229, 654), (866, 462, 175, 655), (867, 656, 177, 346), (868, 657, 230, 658), (869, 463, 176, 659), (870, 660, 178, 347), (871, 661, 231, 662), (872, 415, 129, 663), (873, 664, 99, 268), (874, 665, 232, 666), (875, 466, 179, 667), (876, 668, 181, 350), (877, 669, 233, 670), (878, 467, 180, 671), (879, 672, 182, 351), (880, 673, 234, 674), (881, 402, 115, 675), (470, 676, 403, 116), (183, 473, 676, 470), (473, 68, 237, 676), (474, 677, 399, 112), (184, 477, 677, 474), (477, 74, 243, 677), (478, 678, 405, 118), (185, 481, 678, 478), (481, 72, 241, 678), (482, 679, 393, 107), (186, 485, 679, 482), (485, 87, 256, 679), (486, 680, 406, 120), (187, 489, 680, 486), (489, 78, 247, 680), (490, 681, 389, 103), (188, 493, 681, 490), (493, 89, 258, 681), (494, 682, 409, 123), (189, 497, 682, 494), (497, 90, 259, 682), (498, 683, 395, 108), (190, 501, 683, 498), (501, 93, 262, 683), (502, 684, 412, 126), (191, 505, 684, 502), (505, 94, 263, 684), (506, 685, 413, 127), (192, 509, 685, 506), (509, 84, 253, 685), (510, 686, 416, 130), (193, 513, 686, 510), (513, 97, 266, 686), (514, 687, 417, 131), (194, 517, 687, 514), (517, 82, 251, 687), (518, 688, 369, 83), (195, 521, 688, 518), (521, 132, 301, 688), (522, 689, 420, 134), (196, 525, 689, 522), (525, 133, 302, 689), (526, 690, 421, 135), (197, 529, 690, 526), (529, 102, 271, 690), (530, 691, 365, 79), (198, 533, 691, 530), (533, 136, 305, 691), (534, 692, 424, 138), (199, 537, 692, 534), (537, 137, 306, 692), (538, 693, 425, 139), (540, 694, 371, 85), (200, 543, 694, 540), (544, 695, 427, 141), (201, 547, 695, 544), (550, 696, 372, 86), (203, 553, 696, 550), (553, 142, 310, 696), (554, 697, 430, 144), (204, 557, 697, 554), (557, 143, 311, 697), (558, 698, 431, 145), (205, 561, 698, 558), (561, 106, 275, 698), (562, 699, 359, 73), (206, 565, 699, 562), (565, 146, 314, 699), (566, 700, 433, 147), (567, 701, 434, 148), (207, 569, 701, 567), (569, 119, 289, 701), (570, 702, 374, 88), (208, 572, 702, 570), (572, 149, 318, 702), (573, 703, 437, 151), (209, 576, 703, 573), (576, 150, 319, 703), (577, 704, 438, 152), (210, 580, 704, 577), (580, 111, 281, 704), (581, 705, 355, 69), (211, 584, 705, 581), (584, 153, 322, 705), (585, 706, 441, 155), (212, 588, 706, 585), (588, 154, 323, 706), (589, 707, 442, 156), (213, 592, 707, 589), (592, 121, 291, 707), (593, 708, 377, 91), (214, 596, 708, 593), (596, 157, 326, 708), (597, 709, 445, 159), (215, 600, 709, 597), (600, 158, 327, 709), (601, 710, 446, 160), (216, 604, 710, 601), (604, 122, 292, 710), (605, 711, 378, 92), (217, 608, 711, 605), (608, 161, 330, 711), (609, 712, 448, 162), (218, 612, 712, 609), (613, 713, 361, 75), (219, 616, 713, 613), (616, 163, 332, 713), (617, 714, 451, 165), (220, 620, 714, 617), (620, 164, 333, 714), (621, 715, 452, 166), (221, 624, 715, 621), (624, 124, 294, 715), (625, 716, 381, 95), (222, 628, 716, 625), (628, 167, 336, 716), (629, 717, 455, 169), (223, 632, 717, 629), (632, 168, 337, 717), (633, 718, 456, 170), (224, 636, 718, 633), (636, 125, 295, 718), (637, 719, 382, 96), (225, 640, 719, 637), (640, 171, 340, 719), (641, 720, 459, 173), (226, 644, 720, 641), (644, 172, 341, 720), (645, 721, 460, 174), (227, 648, 721, 645), (648, 117, 287, 721), (652, 722, 384, 98), (229, 655, 722, 652), (655, 175, 344, 722), (656, 723, 464, 177), (230, 659, 723, 656), (659, 176, 345, 723), (660, 724, 465, 178), (231, 663, 724, 660), (663, 129, 298, 724), (664, 725, 385, 99), (232, 667, 725, 664), (667, 179, 348, 725), (668, 726, 468, 181), (233, 671, 726, 668), (671, 180, 349, 726), (672, 727, 469, 182), (234, 675, 727, 672), (675, 115, 285, 727), (301, 728, 286, 38), (132, 472, 728, 301), (472, 183, 470, 728), (418, 729, 472, 132), (54, 304, 729, 418), (304, 135, 471, 729), (471, 730, 473, 183), (135, 421, 730, 471), (421, 23, 354, 730), (305, 731, 282, 34), (136, 476, 731, 305), (476, 184, 474, 731), (422, 732, 476, 136), (55, 308, 732, 422), (308, 139, 475, 732), (475, 733, 477, 184), (139, 425, 733, 475), (425, 29, 360, 733), (310, 734, 288, 40), (142, 480, 734, 310), (480, 185, 478, 734), (428, 735, 480, 142), (56, 313, 735, 428), (313, 145, 479, 735), (479, 736, 481, 185), (145, 431, 736, 479), (431, 27, 358, 736), (314, 737, 276, 28), (146, 484, 737, 314), (484, 186, 482, 737), (432, 738, 484, 146), (57, 317, 738, 432), (317, 148, 483, 738), (483, 739, 485, 186), (148, 434, 739, 483), (434, 41, 373, 739), (318, 740, 290, 42), (149, 488, 740, 318), (488, 187, 486, 740), (435, 741, 488, 149), (58, 321, 741, 435), (321, 152, 487, 741), (487, 742, 489, 187), (152, 438, 742, 487), (438, 33, 364, 742), (322, 743, 272, 24), (153, 492, 743, 322), (492, 188, 490, 743), (439, 744, 492, 153), (59, 325, 744, 439), (325, 156, 491, 744), (491, 745, 493, 188), (156, 442, 745, 491), (442, 43, 375, 745), (326, 746, 293, 45), (157, 496, 746, 326), (496, 189, 494, 746), (443, 747, 496, 157), (60, 329, 747, 443), (329, 160, 495, 747), (495, 748, 497, 189), (160, 446, 748, 495), (446, 44, 376, 748), (332, 749, 278, 30), (163, 500, 749, 332), (500, 190, 498, 749), (449, 750, 500, 163), (61, 335, 750, 449), (335, 166, 499, 750), (499, 751, 501, 190), (166, 452, 751, 499), (452, 47, 379, 751), (336, 752, 296, 49), (167, 504, 752, 336), (504, 191, 502, 752), (453, 753, 504, 167), (62, 339, 753, 453), (339, 170, 503, 753), (503, 754, 505, 191), (170, 456, 754, 503), (456, 48, 380, 754), (340, 755, 297, 50), (171, 508, 755, 340), (508, 192, 506, 755), (457, 756, 508, 171), (63, 343, 756, 457), (343, 174, 507, 756), (507, 757, 509, 192), (174, 460, 757, 507), (460, 39, 370, 757), (344, 758, 299, 52), (175, 512, 758, 344), (512, 193, 510, 758), (462, 759, 512, 175), (64, 347, 759, 462), (347, 178, 511, 759), (511, 760, 513, 193), (178, 465, 760, 511), (465, 51, 383, 760), (348, 761, 300, 53), (179, 516, 761, 348), (516, 194, 514, 761), (466, 762, 516, 179), (65, 351, 762, 466), (351, 182, 515, 762), (515, 763, 517, 194), (182, 469, 763, 515), (469, 37, 368, 763), (256, 764, 252, 15), (87, 520, 764, 256), (520, 195, 518, 764), (373, 765, 520, 87), (41, 303, 765, 373), (303, 134, 519, 765), (519, 766, 521, 195), (134, 420, 766, 519), (420, 54, 418, 766), (289, 767, 303, 41), (119, 524, 767, 289), (524, 196, 522, 767), (257, 88, 523, 768), (523, 769, 525, 196), (88, 374, 769, 523), (374, 42, 419, 769), (302, 770, 304, 54), (133, 528, 770, 302), (528, 197, 526, 770), (419, 771, 528, 133), (42, 290, 771, 419), (290, 120, 527, 771), (527, 772, 529, 197), (120, 406, 772, 527), (406, 10, 388, 772), (258, 773, 248, 11), (89, 532, 773, 258), (532, 198, 530, 773), (375, 774, 532, 89), (43, 307, 774, 375), (307, 138, 531, 774), (531, 775, 533, 198), (138, 424, 775, 531), (424, 55, 422, 775), (291, 776, 307, 43), (121, 536, 776, 291), (536, 199, 534, 776), (407, 777, 536, 121), (18, 261, 777, 407), (261, 92, 535, 777), (535, 778, 537, 199), (92, 378, 778, 535), (378, 46, 423, 778), (306, 779, 308, 55), (137, 539, 779, 306), (262, 780, 254, 17), (93, 542, 780, 262), (542, 200, 540, 780), (379, 781, 542, 93), (47, 309, 781, 379), (309, 141, 541, 781), (541, 782, 543, 200), (141, 427, 782, 541), (294, 783, 309, 47), (124, 546, 783, 294), (546, 201, 544, 783), (410, 784, 546, 124), (19, 265, 784, 410), (265, 96, 545, 784), (545, 785, 547, 201), (96, 382, 785, 545), (382, 50, 426, 785), (426, 786, 549, 140), (50, 297, 786, 426), (297, 127, 548, 786), (127, 413, 787, 548), (413, 16, 394, 787), (552, 203, 550, 788), (312, 144, 551, 789), (551, 790, 553, 203), (144, 430, 790, 551), (430, 56, 428, 790), (556, 204, 554, 791), (414, 792, 556, 128), (20, 268, 792, 414), (268, 99, 555, 792), (555, 793, 557, 204), (99, 385, 793, 555), (385, 53, 429, 793), (311, 794, 313, 56), (143, 560, 794, 311), (560, 205, 558, 794), (429, 795, 560, 143), (53, 300, 795, 429), (300, 131, 559, 795), (559, 796, 561, 205), (131, 417, 796, 559), (417, 14, 392, 796), (243, 797, 242, 7), (74, 564, 797, 243), (564, 206, 562, 797), (360, 798, 564, 74), (29, 316, 798, 360), (316, 147, 563, 798), (563, 799, 565, 206), (147, 433, 799, 563), (433, 57, 432, 799), (277, 800, 316, 29), (315, 801, 317, 57), (568, 207, 567, 801), (571, 802, 572, 208), (151, 437, 802, 571), (437, 58, 435, 802), (575, 209, 573, 803), (255, 86, 574, 804), (574, 805, 576, 209), (86, 372, 805, 574), (372, 40, 436, 805), (319, 806, 321, 58), (150, 579, 806, 319), (579, 210, 577, 806), (436, 807, 579, 150), (40, 288, 807, 436), (288, 118, 578, 807), (578, 808, 580, 210), (118, 405, 808, 578), (405, 6, 398, 808), (400, 809, 238, 2), (113, 583, 809, 400), (583, 211, 581, 809), (283, 810, 583, 113), (35, 324, 810, 283), (324, 155, 582, 810), (582, 811, 584, 211), (155, 441, 811, 582), (441, 59, 439, 811), (366, 812, 324, 35), (80, 587, 812, 366), (587, 212, 585, 812), (249, 813, 587, 80), (12, 260, 813, 249), (260, 91, 586, 813), (586, 814, 588, 212), (91, 377, 814, 586), (377, 45, 440, 814), (323, 815, 325, 59), (154, 591, 815, 323), (591, 213, 589, 815), (440, 816, 591, 154), (45, 293, 816, 440), (293, 123, 590, 816), (590, 817, 592, 213), (123, 409, 817, 590), (409, 18, 407, 817), (390, 818, 260, 12), (104, 595, 818, 390), (595, 214, 593, 818), (273, 819, 595, 104), (25, 328, 819, 273), (328, 159, 594, 819), (594, 820, 596, 214), (159, 445, 820, 594), (445, 60, 443, 820), (356, 821, 328, 25), (70, 599, 821, 356), (599, 215, 597, 821), (239, 822, 599, 70), (4, 244, 822, 239), (244, 75, 598, 822), (598, 823, 600, 215), (75, 361, 823, 598), (361, 30, 444, 823), (327, 824, 329, 60), (158, 603, 824, 327), (603, 216, 601, 824), (444, 825, 603, 158), (30, 278, 825, 444), (278, 108, 602, 825), (602, 826, 604, 216), (108, 395, 826, 602), (395, 17, 408, 826), (259, 827, 261, 18), (90, 607, 827, 259), (607, 217, 605, 827), (376, 828, 607, 90), (44, 331, 828, 376), (331, 162, 606, 828), (606, 829, 608, 217), (162, 448, 829, 606), (292, 830, 331, 44), (122, 611, 830, 292), (611, 218, 609, 830), (408, 831, 611, 122), (17, 254, 831, 408), (254, 85, 610, 831), (610, 832, 612, 218), (85, 371, 832, 610), (396, 833, 244, 4), (109, 615, 833, 396), (615, 219, 613, 833), (279, 834, 615, 109), (31, 334, 834, 279), (334, 165, 614, 834), (614, 835, 616, 219), (165, 451, 835, 614), (451, 61, 449, 835), (362, 836, 334, 31), (76, 619, 836, 362), (619, 220, 617, 836), (245, 837, 619, 76), (8, 264, 837, 245), (264, 95, 618, 837), (618, 838, 620, 220), (95, 381, 838, 618), (381, 49, 450, 838), (333, 839, 335, 61), (164, 623, 839, 333), (623, 221, 621, 839), (450, 840, 623, 164), (49, 296, 840, 450), (296, 126, 622, 840), (622, 841, 624, 221), (126, 412, 841, 622), (412, 19, 410, 841), (386, 842, 264, 8), (100, 627, 842, 386), (627, 222, 625, 842), (269, 843, 627, 100), (21, 338, 843, 269), (338, 169, 626, 843), (626, 844, 628, 222), (169, 455, 844, 626), (455, 62, 453, 844), (352, 845, 338, 21), (66, 631, 845, 352), (631, 223, 629, 845), (235, 846, 631, 66), (0, 401, 846, 235), (401, 114, 630, 846), (630, 847, 632, 223), (114, 284, 847, 630), (284, 36, 454, 847), (337, 848, 339, 62), (168, 635, 848, 337), (635, 224, 633, 848), (454, 849, 635, 168), (36, 367, 849, 454), (367, 81, 634, 849), (634, 850, 636, 224), (81, 250, 850, 634), (250, 13, 411, 850), (263, 851, 265, 19), (94, 639, 851, 263), (639, 225, 637, 851), (380, 852, 639, 94), (48, 342, 852, 380), (342, 173, 638, 852), (638, 853, 640, 225), (173, 459, 853, 638), (459, 63, 457, 853), (295, 854, 342, 48), (125, 643, 854, 295), (643, 226, 641, 854), (411, 855, 643, 125), (13, 391, 855, 411), (391, 105, 642, 855), (642, 856, 644, 226), (105, 274, 856, 642), (274, 26, 458, 856), (341, 857, 343, 63), (172, 647, 857, 341), (647, 227, 645, 857), (458, 858, 647, 172), (26, 357, 858, 458), (357, 71, 646, 858), (646, 859, 648, 227), (71, 240, 859, 646), (240, 5, 404, 859), (16, 267, 860, 394), (267, 98, 649, 860), (98, 384, 861, 649), (384, 52, 461, 861), (52, 299, 862, 461), (299, 130, 650, 862), (650, 863, 651, 228), (130, 416, 863, 650), (416, 20, 414, 863), (253, 864, 267, 16), (84, 654, 864, 253), (654, 229, 652, 864), (370, 865, 654, 84), (39, 346, 865, 370), (346, 177, 653, 865), (653, 866, 655, 229), (177, 464, 866, 653), (464, 64, 462, 866), (287, 867, 346, 39), (117, 658, 867, 287), (658, 230, 656, 867), (404, 868, 658, 117), (5, 397, 868, 404), (397, 110, 657, 868), (657, 869, 659, 230), (110, 280, 869, 657), (280, 32, 463, 869), (345, 870, 347, 64), (176, 662, 870, 345), (662, 231, 660, 870), (463, 871, 662, 176), (32, 363, 871, 463), (363, 77, 661, 871), (661, 872, 663, 231), (77, 246, 872, 661), (246, 9, 415, 872), (266, 873, 268, 20), (97, 666, 873, 266), (666, 232, 664, 873), (383, 874, 666, 97), (51, 350, 874, 383), (350, 181, 665, 874), (665, 875, 667, 232), (181, 468, 875, 665), (468, 65, 466, 875), (298, 876, 350, 51), (129, 670, 876, 298), (670, 233, 668, 876), (415, 877, 670, 129), (9, 387, 877, 415), (387, 101, 669, 877), (669, 878, 671, 233), (101, 270, 878, 669), (270, 22, 467, 878), (349, 879, 351, 65), (180, 674, 879, 349), (674, 234, 672, 879), (467, 880, 674, 180), (22, 353, 880, 467), (353, 67, 673, 880), (673, 881, 675, 234), (67, 236, 881, 673), (236, 1, 402, 881)])
me_plane_002.polygons.foreach_set('use_smooth', [True] * 785)
me_plane_002.materials.append(mat_material_006)
me_plane_002.use_remesh_preserve_volume = False
me_plane_002.use_remesh_preserve_attributes = False
me_plane_002.use_mirror_vertex_groups = False
me_plane_002.update()
me_plane_001 = bpy.data.meshes.new('Plane.001')
me_plane_001.from_pydata([(-1.0, -1.0, 0.0), (1.0, -1.0, 0.0), (-1.0, 1.0, 0.0), (1.0, 1.0, 0.0)], [], [(0, 1, 3, 2)])
me_plane_001.materials.append(mat_material_001)
me_plane_001.use_remesh_preserve_volume = False
me_plane_001.use_remesh_preserve_attributes = False
me_plane_001.use_mirror_vertex_groups = False
me_plane_001.update()

# ---- objects
ob_plane_002 = bpy.data.objects.new('Plane.002', me_plane_003)
ob_plane = bpy.data.objects.new('Plane', me_plane_002)
ob_plane_001 = bpy.data.objects.new('Plane.001', me_plane_001)
ob_lamp = bpy.data.objects.new('Lamp', light_lamp)
ob_camera = bpy.data.objects.new('Camera', cam_camera)

# ---- transforms, parenting, visibility, modifiers, constraints
ob_plane_002.location = (0.0, -13.1, 8.331)
ob_plane_002.rotation_euler = (0.8734, -0.0, 0.0)
ob_plane_002.scale = (-3.955, -3.955, -3.955)
ob_plane_002.lineart.crease_threshold = 0.0
ob_plane.location = (0.0, 0.0, -0.3943)
ob_plane.scale = (10.77, 10.77, 10.77)
ob_plane.lineart.crease_threshold = 0.0
ob_plane_001.location = (0.05253, 1.138, 0.7779)
ob_plane_001.scale = (0.3613, 0.3613, 0.3613)
ob_plane_001.lineart.crease_threshold = 0.0
_m = ob_plane_001.modifiers.new('Ocean', 'OCEAN')
_m.size = 0.79
_m.time = 5.68
_m.filepath = 'C:/Users/VIRTU_~1/AppData/Local/Temp/blender_a54532/cache_ocean'
ob_lamp.location = (4.076, 1.005, 5.904)
ob_lamp.rotation_euler = (0.6503, 0.05522, 1.866)
ob_lamp.lock_rotations_4d = False
ob_lamp.empty_display_type = 'ARROWS'
ob_lamp.color = (0.0, 0.0, 0.0, 0.0)
ob_lamp.lineart.crease_threshold = 0.0
ob_camera.location = (7.481, -6.508, 5.344)
ob_camera.rotation_euler = (1.109, 0.01082, 0.8149)
ob_camera.lock_rotations_4d = False
ob_camera.empty_display_type = 'ARROWS'
ob_camera.color = (0.0, 0.0, 0.0, 0.0)
ob_camera.display_type = 'WIRE'
ob_camera.lineart.crease_threshold = 0.0

# ---- collection membership
col_collection_1.objects.link(ob_plane_002)
col_collection_1.objects.link(ob_plane)
col_collection_1.objects.link(ob_plane_001)
col_collection_1.objects.link(ob_lamp)
col_collection_1.objects.link(ob_camera)

# ---- scene / render settings (as saved in the file)
scene.camera = ob_camera
scene.frame_start = 1; scene.frame_end = 250; scene.frame_set(1)
scene.render.engine = 'CYCLES'
scene.render.resolution_percentage = 50
scene.render.dither_intensity = 0.0
scene.cycles.use_denoising = False
scene.cycles.samples = 10
scene.cycles.sampling_pattern = 'TABULATED_SOBOL'
scene.cycles.light_sampling_threshold = 0.0
scene.cycles.use_adaptive_sampling = False
scene.cycles.use_light_tree = False
scene.cycles.blur_glossy = 0.0
scene.cycles.pixel_filter_type = 'GAUSSIAN'
scene.cycles.sample_clamp_indirect = 0.0
scene.view_settings.view_transform = 'Standard'
bpy.context.view_layer.update()
